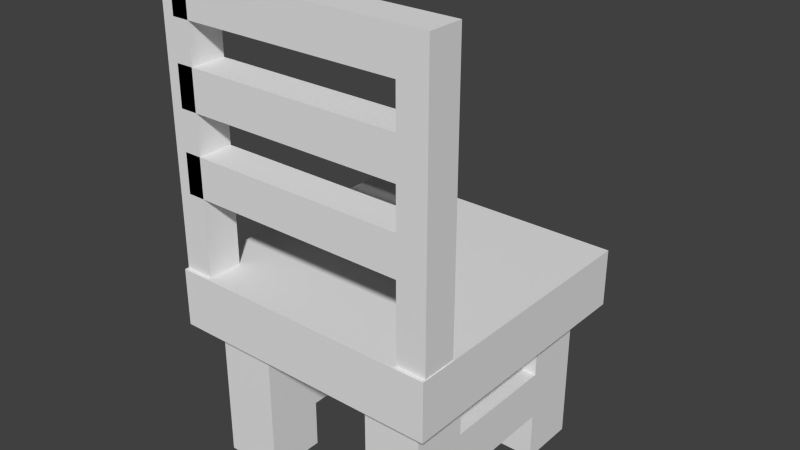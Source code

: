 # Source: mine_chair_2.blend  (saved by Blender 2.76.0; exported with 4.5.12 LTS)
import bpy
from mathutils import Matrix  # noqa: F401  (used for matrix-valued properties, if any)

bpy.ops.wm.read_factory_settings(use_empty=True)
scene = bpy.context.scene
scene.name = 'Scene'

# ---- collections
col_collection_1 = bpy.data.collections.new('Collection 1'); scene.collection.children.link(col_collection_1)

# ---- materials (node trees are filled in below, after node groups)
mat_material = bpy.data.materials.new('Material')
mat_material.alpha_threshold = 0.0
mat_material.roughness = 0.5
mat_material.line_color = (0.0, 0.0, 0.0, 1.0)

# ---- material node trees

# ---- world
world_world = bpy.data.worlds.new('World'); scene.world = world_world
world_world.color = (0.05088, 0.05088, 0.05088)
world_world.use_sun_shadow = False
world_world.sun_shadow_jitter_overblur = 0.0
world_world.cycles.sampling_method = 'MANUAL'
world_world.cycles.sample_map_resolution = 256

# ---- meshes
me_cube_001 = bpy.data.meshes.new('Cube.001')
me_cube_001.from_pydata([(7.0, 7.0, -1.0), (7.0, 5.0, -1.0), (5.0, 5.0, -1.0), (5.0, 7.0, -1.0), (7.0, 7.0, 4.0), (7.0, 5.0, 4.0), (5.0, 5.0, 4.0), (5.0, 7.0, 4.0), (1.0, 7.0, -1.0), (1.0, 5.0, -1.0), (-1.0, 5.0, -1.0), (-1.0, 7.0, -1.0), (1.0, 7.0, 4.0), (1.0, 5.0, 4.0), (-1.0, 5.0, 4.0), (-1.0, 7.0, 4.0), (1.0, 1.0, -1.0), (1.0, -1.0, -1.0), (-1.0, -1.0, -1.0), (-1.0, 1.0, -1.0), (1.0, 1.0, 4.0), (1.0, -1.0, 4.0), (-1.0, -1.0, 4.0), (-1.0, 1.0, 4.0), (7.0, 1.0, -1.0), (7.0, -1.0, -1.0), (5.0, -1.0, -1.0), (5.0, 1.0, -1.0), (7.0, 1.0, 4.0), (7.0, -1.0, 4.0), (5.0, -1.0, 4.0), (5.0, 1.0, 4.0), (-1.73, -1.73, 4.0), (-1.73, -1.73, 6.0), (-1.73, 7.73, 4.0), (-1.73, 7.73, 6.0), (7.73, -1.73, 4.0), (7.73, -1.73, 6.0), (7.73, 7.73, 4.0), (7.73, 7.73, 6.0), (-1.7, -0.4, 15.45), (-1.7, -1.6, 15.45), (-0.7, -1.6, 15.45), (-0.7, -0.4, 15.45), (-1.7, -0.4, 5.95), (-1.7, -1.6, 5.95), (-0.7, -1.6, 5.95), (-0.7, -0.4, 5.95), (7.7, -0.4, 5.95), (7.7, -1.6, 5.95), (6.7, -1.6, 5.95), (6.7, -0.4, 5.95), (7.7, -0.4, 15.45), (7.7, -1.6, 15.45), (6.7, -1.6, 15.45), (6.7, -0.4, 15.45), (7.7, -0.4, 7.307), (7.7, -0.4, 8.664), (7.7, -0.4, 10.02), (7.7, -0.4, 11.38), (7.7, -0.4, 12.74), (7.7, -0.4, 14.09), (7.7, -1.6, 7.307), (7.7, -1.6, 8.664), (7.7, -1.6, 10.02), (7.7, -1.6, 11.38), (7.7, -1.6, 12.74), (7.7, -1.6, 14.09), (6.7, -1.6, 7.307), (6.7, -1.6, 8.664), (6.7, -1.6, 10.02), (6.7, -1.6, 11.38), (6.7, -1.6, 12.74), (6.7, -1.6, 14.09), (6.7, -0.4, 7.307), (6.7, -0.4, 8.664), (6.7, -0.4, 10.02), (6.7, -0.4, 11.38), (6.7, -0.4, 12.74), (6.7, -0.4, 14.09), (-1.3, -1.6, 14.09), (-1.3, -1.6, 15.45), (-1.3, -0.4, 14.09), (-1.3, -0.4, 15.45), (-1.3, -1.6, 11.38), (-1.3, -1.6, 12.74), (-1.3, -0.4, 11.38), (-1.3, -0.4, 12.74), (-1.3, -1.6, 8.664), (-1.3, -1.6, 10.02), (-1.3, -0.4, 8.664), (-1.3, -0.4, 10.02), (1.0, 7.0, 0.6667), (1.0, 7.0, 2.333), (1.0, 5.0, 0.6667), (1.0, 5.0, 2.333), (-1.0, 5.0, 0.6667), (-1.0, 5.0, 2.333), (-1.0, 7.0, 0.6667), (-1.0, 7.0, 2.333), (7.0, 7.0, 0.6667), (7.0, 7.0, 2.333), (7.0, 5.0, 0.6667), (7.0, 5.0, 2.333), (5.0, 5.0, 0.6667), (5.0, 5.0, 2.333), (5.0, 7.0, 0.6667), (5.0, 7.0, 2.333), (7.0, 1.0, 0.6667), (7.0, 1.0, 2.333), (7.0, -1.0, 0.6667), (7.0, -1.0, 2.333), (5.0, -1.0, 0.6667), (5.0, -1.0, 2.333), (5.0, 1.0, 0.6667), (5.0, 1.0, 2.333), (1.0, 1.0, 0.6667), (1.0, 1.0, 2.333), (1.0, -1.0, 0.6667), (1.0, -1.0, 2.333), (-1.0, -1.0, 0.6667), (-1.0, -1.0, 2.333), (-1.0, 1.0, 0.6667), (-1.0, 1.0, 2.333), (7.0, 1.0, 0.6667), (7.0, 1.0, 2.333), (5.0, 1.0, 0.6667), (5.0, 1.0, 2.333), (1.0, 1.0, 0.6667), (1.0, 1.0, 2.333), (-1.0, 1.0, 0.6667), (-1.0, 1.0, 2.333)], [], [(0, 1, 2, 3), (4, 7, 6, 5), (101, 4, 5, 103), (103, 5, 6, 105), (105, 6, 7, 107), (100, 0, 3, 106), (8, 9, 10, 11), (12, 15, 14, 13), (93, 12, 13, 95), (95, 13, 14, 97), (97, 14, 15, 99), (92, 8, 11, 98), (16, 17, 18, 19), (20, 23, 22, 21), (117, 20, 21, 119), (119, 21, 22, 121), (121, 22, 23, 123), (116, 16, 19, 122), (24, 25, 26, 27), (28, 31, 30, 29), (109, 28, 29, 111), (111, 29, 30, 113), (113, 30, 31, 115), (108, 24, 27, 114), (33, 35, 34, 32), (35, 39, 38, 34), (39, 37, 36, 38), (37, 33, 32, 36), (32, 34, 38, 36), (37, 39, 35, 33), (45, 41, 40, 44), (47, 46, 45, 44), (43, 47, 44, 40), (47, 43, 42, 46), (43, 40, 41, 42), (46, 42, 41, 45), (52, 55, 54, 53), (54, 55, 83, 81), (61, 52, 53, 67), (48, 49, 50, 51), (67, 53, 54, 73), (56, 48, 51, 74), (52, 61, 79, 55), (61, 60, 78, 79), (60, 59, 77, 78), (59, 58, 76, 77), (58, 57, 75, 76), (57, 56, 74, 75), (49, 62, 68, 50), (62, 63, 69, 68), (63, 64, 70, 69), (64, 65, 71, 70), (65, 66, 72, 71), (66, 67, 73, 72), (48, 56, 62, 49), (56, 57, 63, 62), (57, 58, 64, 63), (58, 59, 65, 64), (59, 60, 66, 65), (60, 61, 67, 66), (50, 68, 74, 51), (68, 69, 75, 74), (75, 69, 88, 90), (70, 71, 77, 76), (77, 71, 84, 86), (72, 73, 79, 78), (80, 81, 83, 82), (55, 79, 82, 83), (73, 54, 81, 80), (79, 73, 80, 82), (84, 85, 87, 86), (72, 78, 87, 85), (78, 77, 86, 87), (71, 72, 85, 84), (88, 89, 91, 90), (70, 76, 91, 89), (76, 75, 90, 91), (69, 70, 89, 88), (12, 93, 99, 15), (93, 92, 98, 99), (10, 96, 98, 11), (96, 97, 99, 98), (9, 94, 96, 10), (95, 97, 131, 129), (8, 92, 94, 9), (92, 93, 95, 94), (4, 101, 107, 7), (101, 100, 106, 107), (2, 104, 106, 3), (104, 105, 107, 106), (1, 102, 104, 2), (103, 105, 127, 125), (0, 100, 102, 1), (100, 101, 103, 102), (28, 109, 115, 31), (109, 108, 114, 115), (26, 112, 114, 27), (112, 113, 115, 114), (25, 110, 112, 26), (110, 111, 113, 112), (24, 108, 110, 25), (108, 109, 111, 110), (20, 117, 123, 23), (117, 116, 122, 123), (18, 120, 122, 19), (120, 121, 123, 122), (17, 118, 120, 18), (118, 119, 121, 120), (16, 116, 118, 17), (116, 117, 119, 118), (124, 125, 127, 126), (105, 104, 126, 127), (102, 103, 125, 124), (104, 102, 124, 126), (128, 129, 131, 130), (97, 96, 130, 131), (94, 95, 129, 128), (96, 94, 128, 130)])
me_cube_001.materials.append(mat_material)
me_cube_001.use_remesh_preserve_volume = False
me_cube_001.use_remesh_preserve_attributes = False
me_cube_001.use_mirror_vertex_groups = False
me_cube_001.update()

# ---- objects
ob_cube_001 = bpy.data.objects.new('Cube.001', me_cube_001)

# ---- transforms, parenting, visibility, modifiers, constraints
ob_cube_001.location = (-3.0, 0.0, 0.0)
ob_cube_001.lock_rotations_4d = False
ob_cube_001.empty_display_type = 'ARROWS'
ob_cube_001.lineart.crease_threshold = 0.0

# ---- collection membership
col_collection_1.objects.link(ob_cube_001)

# ---- scene / render settings (as saved in the file)
scene.frame_start = 1; scene.frame_end = 250; scene.frame_set(1)
scene.render.engine = 'CYCLES'
scene.render.resolution_percentage = 50
scene.render.dither_intensity = 0.0
scene.cycles.use_denoising = False
scene.cycles.samples = 10
scene.cycles.sampling_pattern = 'TABULATED_SOBOL'
scene.cycles.light_sampling_threshold = 0.0
scene.cycles.use_adaptive_sampling = False
scene.cycles.use_light_tree = False
scene.cycles.blur_glossy = 0.0
scene.cycles.pixel_filter_type = 'GAUSSIAN'
scene.cycles.sample_clamp_indirect = 0.0
scene.view_settings.view_transform = 'Standard'
bpy.context.view_layer.update()

# ---- added for rendering (the .blend has no active camera and no usable light): camera, sun
cam_auto = bpy.data.cameras.new('AutoCamera')
cam_auto.lens = 50.0
cam_auto.sensor_width = 36.0
cam_auto.clip_end = 1000.0
ob_auto_camera = bpy.data.objects.new('AutoCamera', cam_auto)
scene.collection.objects.link(ob_auto_camera)
ob_auto_camera.location = (19.6179, -20.5415, 22.9194)
ob_auto_camera.rotation_euler = (1.09748, -7.21219e-08, 0.694738)
scene.camera = ob_auto_camera
light_auto_sun = bpy.data.lights.new('AutoSun', 'SUN')
light_auto_sun.energy = 3.0
light_auto_sun.angle = 0.0523599
ob_auto_sun = bpy.data.objects.new('AutoSun', light_auto_sun)
scene.collection.objects.link(ob_auto_sun)
ob_auto_sun.rotation_euler = (0.872665, 0.174533, 0.523599)
bpy.context.view_layer.update()
